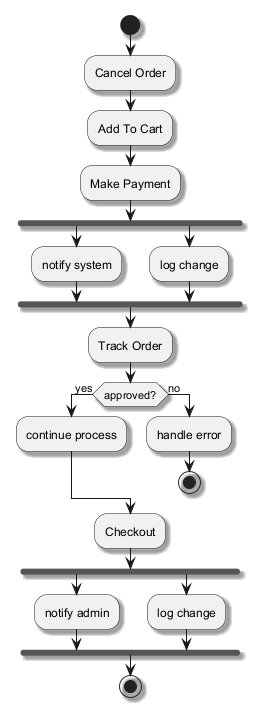

The diagram above was rendered by PlantUML. Its source (embedded in the PNG):
@startuml
skinparam backgroundColor #FFFFFF
skinparam classBackgroundColor #F3E5F5
skinparam classBorderColor #6A1B9A
skinparam shadowing true
start
:Cancel Order;
:Add To Cart;
:Make Payment;
fork
:notify system;
fork again
:log change;
end fork
:Track Order;
if (approved?) then (yes)
:continue process;
else (no)
:handle error;
stop
endif
:Checkout;
fork
:notify admin;
fork again
:log change;
end fork
stop
@enduml